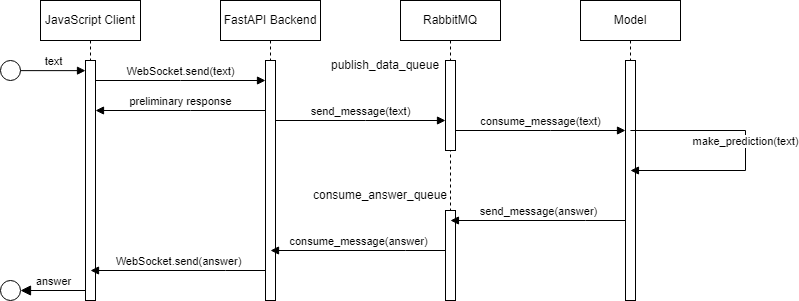

The diagram above was exported from draw.io. Its source (the exported page's mxGraphModel, read from the mxfile embedded in the PNG):
<mxGraphModel dx="819" dy="467" grid="1" gridSize="10" guides="1" tooltips="1" connect="1" arrows="1" fold="1" page="1" pageScale="1" pageWidth="850" pageHeight="1100" math="0" shadow="0">
  <root>
    <mxCell id="0" />
    <mxCell id="1" parent="0" />
    <mxCell id="aM9ryv3xv72pqoxQDRHE-1" value="JavaScript Client" style="shape=umlLifeline;perimeter=lifelinePerimeter;whiteSpace=wrap;html=1;container=0;dropTarget=0;collapsible=0;recursiveResize=0;outlineConnect=0;portConstraint=eastwest;newEdgeStyle={&quot;edgeStyle&quot;:&quot;elbowEdgeStyle&quot;,&quot;elbow&quot;:&quot;vertical&quot;,&quot;curved&quot;:0,&quot;rounded&quot;:0};" parent="1" vertex="1">
      <mxGeometry x="40" y="40" width="100" height="300" as="geometry" />
    </mxCell>
    <mxCell id="aM9ryv3xv72pqoxQDRHE-2" value="" style="html=1;points=[];perimeter=orthogonalPerimeter;outlineConnect=0;targetShapes=umlLifeline;portConstraint=eastwest;newEdgeStyle={&quot;edgeStyle&quot;:&quot;elbowEdgeStyle&quot;,&quot;elbow&quot;:&quot;vertical&quot;,&quot;curved&quot;:0,&quot;rounded&quot;:0};" parent="aM9ryv3xv72pqoxQDRHE-1" vertex="1">
      <mxGeometry x="45" y="60" width="10" height="240" as="geometry" />
    </mxCell>
    <mxCell id="aM9ryv3xv72pqoxQDRHE-5" value="FastAPI Backend" style="shape=umlLifeline;perimeter=lifelinePerimeter;whiteSpace=wrap;html=1;container=0;dropTarget=0;collapsible=0;recursiveResize=0;outlineConnect=0;portConstraint=eastwest;newEdgeStyle={&quot;edgeStyle&quot;:&quot;elbowEdgeStyle&quot;,&quot;elbow&quot;:&quot;vertical&quot;,&quot;curved&quot;:0,&quot;rounded&quot;:0};" parent="1" vertex="1">
      <mxGeometry x="220" y="40" width="100" height="300" as="geometry" />
    </mxCell>
    <mxCell id="aM9ryv3xv72pqoxQDRHE-6" value="" style="html=1;points=[];perimeter=orthogonalPerimeter;outlineConnect=0;targetShapes=umlLifeline;portConstraint=eastwest;newEdgeStyle={&quot;edgeStyle&quot;:&quot;elbowEdgeStyle&quot;,&quot;elbow&quot;:&quot;vertical&quot;,&quot;curved&quot;:0,&quot;rounded&quot;:0};" parent="aM9ryv3xv72pqoxQDRHE-5" vertex="1">
      <mxGeometry x="45" y="60" width="10" height="240" as="geometry" />
    </mxCell>
    <mxCell id="aM9ryv3xv72pqoxQDRHE-7" value="WebSocket.send(text)" style="html=1;verticalAlign=bottom;endArrow=block;edgeStyle=elbowEdgeStyle;elbow=vertical;curved=0;rounded=0;" parent="1" source="aM9ryv3xv72pqoxQDRHE-2" target="aM9ryv3xv72pqoxQDRHE-6" edge="1">
      <mxGeometry relative="1" as="geometry">
        <mxPoint x="195" y="130" as="sourcePoint" />
        <Array as="points">
          <mxPoint x="180" y="120" />
        </Array>
      </mxGeometry>
    </mxCell>
    <mxCell id="aM9ryv3xv72pqoxQDRHE-9" value="preliminary response" style="html=1;verticalAlign=bottom;endArrow=block;edgeStyle=elbowEdgeStyle;elbow=vertical;curved=0;rounded=0;" parent="1" edge="1">
      <mxGeometry relative="1" as="geometry">
        <mxPoint x="265" y="150" as="sourcePoint" />
        <Array as="points">
          <mxPoint x="190" y="150" />
        </Array>
        <mxPoint x="95" y="150" as="targetPoint" />
      </mxGeometry>
    </mxCell>
    <mxCell id="uE48vUmHmEq9UBcxM0cP-2" value="RabbitMQ" style="shape=umlLifeline;perimeter=lifelinePerimeter;whiteSpace=wrap;html=1;container=0;dropTarget=0;collapsible=0;recursiveResize=0;outlineConnect=0;portConstraint=eastwest;newEdgeStyle={&quot;edgeStyle&quot;:&quot;elbowEdgeStyle&quot;,&quot;elbow&quot;:&quot;vertical&quot;,&quot;curved&quot;:0,&quot;rounded&quot;:0};" vertex="1" parent="1">
      <mxGeometry x="400" y="40" width="100" height="300" as="geometry" />
    </mxCell>
    <mxCell id="uE48vUmHmEq9UBcxM0cP-3" value="" style="html=1;points=[];perimeter=orthogonalPerimeter;outlineConnect=0;targetShapes=umlLifeline;portConstraint=eastwest;newEdgeStyle={&quot;edgeStyle&quot;:&quot;elbowEdgeStyle&quot;,&quot;elbow&quot;:&quot;vertical&quot;,&quot;curved&quot;:0,&quot;rounded&quot;:0};" vertex="1" parent="uE48vUmHmEq9UBcxM0cP-2">
      <mxGeometry x="45" y="60" width="10" height="90" as="geometry" />
    </mxCell>
    <mxCell id="uE48vUmHmEq9UBcxM0cP-5" value="" style="html=1;points=[];perimeter=orthogonalPerimeter;outlineConnect=0;targetShapes=umlLifeline;portConstraint=eastwest;newEdgeStyle={&quot;edgeStyle&quot;:&quot;elbowEdgeStyle&quot;,&quot;elbow&quot;:&quot;vertical&quot;,&quot;curved&quot;:0,&quot;rounded&quot;:0};" vertex="1" parent="uE48vUmHmEq9UBcxM0cP-2">
      <mxGeometry x="45" y="210" width="10" height="90" as="geometry" />
    </mxCell>
    <mxCell id="uE48vUmHmEq9UBcxM0cP-4" value="send_message(text)" style="html=1;verticalAlign=bottom;endArrow=block;edgeStyle=elbowEdgeStyle;elbow=vertical;curved=0;rounded=0;" edge="1" parent="1">
      <mxGeometry relative="1" as="geometry">
        <mxPoint x="275" y="160" as="sourcePoint" />
        <Array as="points">
          <mxPoint x="365" y="160" />
        </Array>
        <mxPoint x="445" y="160" as="targetPoint" />
      </mxGeometry>
    </mxCell>
    <mxCell id="uE48vUmHmEq9UBcxM0cP-6" value="publish_data_queue" style="text;html=1;strokeColor=none;fillColor=none;align=center;verticalAlign=middle;whiteSpace=wrap;rounded=0;" vertex="1" parent="1">
      <mxGeometry x="345" y="90" width="80" height="30" as="geometry" />
    </mxCell>
    <mxCell id="uE48vUmHmEq9UBcxM0cP-7" value="consume_answer_queue" style="text;html=1;strokeColor=none;fillColor=none;align=center;verticalAlign=middle;whiteSpace=wrap;rounded=0;" vertex="1" parent="1">
      <mxGeometry x="340" y="220" width="80" height="30" as="geometry" />
    </mxCell>
    <mxCell id="uE48vUmHmEq9UBcxM0cP-8" value="Model" style="shape=umlLifeline;perimeter=lifelinePerimeter;whiteSpace=wrap;html=1;container=0;dropTarget=0;collapsible=0;recursiveResize=0;outlineConnect=0;portConstraint=eastwest;newEdgeStyle={&quot;edgeStyle&quot;:&quot;elbowEdgeStyle&quot;,&quot;elbow&quot;:&quot;vertical&quot;,&quot;curved&quot;:0,&quot;rounded&quot;:0};" vertex="1" parent="1">
      <mxGeometry x="580" y="40" width="100" height="300" as="geometry" />
    </mxCell>
    <mxCell id="uE48vUmHmEq9UBcxM0cP-9" value="" style="html=1;points=[];perimeter=orthogonalPerimeter;outlineConnect=0;targetShapes=umlLifeline;portConstraint=eastwest;newEdgeStyle={&quot;edgeStyle&quot;:&quot;elbowEdgeStyle&quot;,&quot;elbow&quot;:&quot;vertical&quot;,&quot;curved&quot;:0,&quot;rounded&quot;:0};" vertex="1" parent="uE48vUmHmEq9UBcxM0cP-8">
      <mxGeometry x="45" y="60" width="10" height="240" as="geometry" />
    </mxCell>
    <mxCell id="uE48vUmHmEq9UBcxM0cP-10" value="consume_message(text)" style="html=1;verticalAlign=bottom;endArrow=block;edgeStyle=elbowEdgeStyle;elbow=vertical;curved=0;rounded=0;" edge="1" parent="1">
      <mxGeometry relative="1" as="geometry">
        <mxPoint x="455" y="170" as="sourcePoint" />
        <Array as="points">
          <mxPoint x="550" y="170" />
        </Array>
        <mxPoint x="625" y="170" as="targetPoint" />
      </mxGeometry>
    </mxCell>
    <mxCell id="uE48vUmHmEq9UBcxM0cP-11" value="make_prediction(text)" style="html=1;verticalAlign=bottom;endArrow=block;edgeStyle=elbowEdgeStyle;elbow=vertical;curved=0;rounded=0;" edge="1" parent="1" source="uE48vUmHmEq9UBcxM0cP-8" target="uE48vUmHmEq9UBcxM0cP-8">
      <mxGeometry relative="1" as="geometry">
        <mxPoint x="650" y="210" as="sourcePoint" />
        <Array as="points">
          <mxPoint x="745" y="210" />
        </Array>
        <mxPoint x="820" y="210" as="targetPoint" />
        <mxPoint as="offset" />
      </mxGeometry>
    </mxCell>
    <mxCell id="uE48vUmHmEq9UBcxM0cP-12" value="send_message(answer)" style="html=1;verticalAlign=bottom;endArrow=block;edgeStyle=elbowEdgeStyle;elbow=vertical;curved=0;rounded=0;" edge="1" parent="1" target="uE48vUmHmEq9UBcxM0cP-2">
      <mxGeometry relative="1" as="geometry">
        <mxPoint x="625" y="260" as="sourcePoint" />
        <Array as="points">
          <mxPoint x="585" y="260" />
        </Array>
        <mxPoint x="450" y="240" as="targetPoint" />
      </mxGeometry>
    </mxCell>
    <mxCell id="uE48vUmHmEq9UBcxM0cP-14" value="consume_message(answer)" style="html=1;verticalAlign=bottom;endArrow=block;edgeStyle=elbowEdgeStyle;elbow=vertical;curved=0;rounded=0;" edge="1" parent="1">
      <mxGeometry relative="1" as="geometry">
        <mxPoint x="445" y="290" as="sourcePoint" />
        <Array as="points">
          <mxPoint x="405" y="290" />
        </Array>
        <mxPoint x="270" y="290" as="targetPoint" />
      </mxGeometry>
    </mxCell>
    <mxCell id="uE48vUmHmEq9UBcxM0cP-15" value="WebSocket.send(answer)" style="html=1;verticalAlign=bottom;endArrow=block;edgeStyle=elbowEdgeStyle;elbow=vertical;curved=0;rounded=0;" edge="1" parent="1">
      <mxGeometry relative="1" as="geometry">
        <mxPoint x="265" y="310" as="sourcePoint" />
        <Array as="points">
          <mxPoint x="225" y="310" />
        </Array>
        <mxPoint x="90" y="310" as="targetPoint" />
      </mxGeometry>
    </mxCell>
    <mxCell id="uE48vUmHmEq9UBcxM0cP-16" value="answer" style="html=1;verticalAlign=bottom;startArrow=block;endArrow=none;startSize=8;edgeStyle=elbowEdgeStyle;elbow=vertical;curved=0;rounded=0;endFill=0;startFill=1;" edge="1" parent="1" target="aM9ryv3xv72pqoxQDRHE-2">
      <mxGeometry relative="1" as="geometry">
        <mxPoint x="20" y="330" as="sourcePoint" />
        <mxPoint x="90" y="330.14" as="targetPoint" />
        <Array as="points">
          <mxPoint x="20" y="330" />
        </Array>
      </mxGeometry>
    </mxCell>
    <mxCell id="uE48vUmHmEq9UBcxM0cP-18" value="" style="ellipse;whiteSpace=wrap;html=1;aspect=fixed;" vertex="1" parent="1">
      <mxGeometry y="320" width="20" height="20" as="geometry" />
    </mxCell>
    <mxCell id="uE48vUmHmEq9UBcxM0cP-19" value="" style="ellipse;whiteSpace=wrap;html=1;aspect=fixed;" vertex="1" parent="1">
      <mxGeometry y="100" width="20" height="20" as="geometry" />
    </mxCell>
    <mxCell id="aM9ryv3xv72pqoxQDRHE-3" value="text" style="html=1;verticalAlign=bottom;startArrow=none;endArrow=block;startSize=8;edgeStyle=elbowEdgeStyle;elbow=vertical;curved=0;rounded=0;startFill=0;" parent="1" target="aM9ryv3xv72pqoxQDRHE-2" edge="1" source="uE48vUmHmEq9UBcxM0cP-19">
      <mxGeometry relative="1" as="geometry">
        <mxPoint x="25" y="110" as="sourcePoint" />
      </mxGeometry>
    </mxCell>
  </root>
</mxGraphModel>